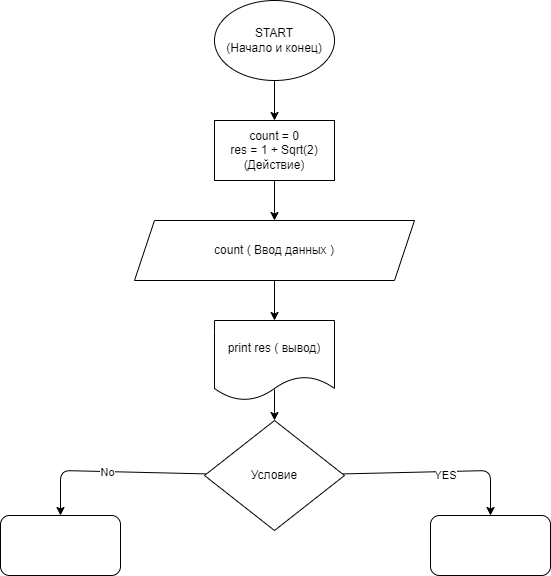

The diagram above was exported from draw.io. Its source (the exported page's mxGraphModel, read from the mxfile embedded in the PNG):
<mxGraphModel dx="780" dy="498" grid="1" gridSize="10" guides="1" tooltips="1" connect="1" arrows="1" fold="1" page="1" pageScale="1" pageWidth="827" pageHeight="1169" math="0" shadow="0">
  <root>
    <mxCell id="0" />
    <mxCell id="1" parent="0" />
    <mxCell id="4" style="edgeStyle=none;html=1;entryX=0.5;entryY=0;entryDx=0;entryDy=0;" edge="1" parent="1" source="2" target="3">
      <mxGeometry relative="1" as="geometry" />
    </mxCell>
    <mxCell id="2" value="START&lt;br&gt;(Начало и конец)" style="ellipse;whiteSpace=wrap;html=1;" vertex="1" parent="1">
      <mxGeometry x="294" y="10" width="120" height="80" as="geometry" />
    </mxCell>
    <mxCell id="6" style="edgeStyle=none;html=1;" edge="1" parent="1" source="3" target="5">
      <mxGeometry relative="1" as="geometry" />
    </mxCell>
    <mxCell id="3" value="count = 0&lt;br&gt;res = 1 + Sqrt(2)&lt;br&gt;(Действие)" style="rounded=0;whiteSpace=wrap;html=1;" vertex="1" parent="1">
      <mxGeometry x="294" y="130" width="120" height="60" as="geometry" />
    </mxCell>
    <mxCell id="8" style="edgeStyle=none;html=1;" edge="1" parent="1" source="5" target="7">
      <mxGeometry relative="1" as="geometry" />
    </mxCell>
    <mxCell id="5" value="count ( Ввод данных )" style="shape=parallelogram;perimeter=parallelogramPerimeter;whiteSpace=wrap;html=1;fixedSize=1;" vertex="1" parent="1">
      <mxGeometry x="214" y="230" width="280" height="60" as="geometry" />
    </mxCell>
    <mxCell id="10" style="edgeStyle=none;html=1;" edge="1" parent="1" target="9">
      <mxGeometry relative="1" as="geometry">
        <mxPoint x="354" y="399" as="sourcePoint" />
      </mxGeometry>
    </mxCell>
    <mxCell id="7" value="print res ( вывод)" style="shape=document;whiteSpace=wrap;html=1;boundedLbl=1;" vertex="1" parent="1">
      <mxGeometry x="294" y="330" width="120" height="80" as="geometry" />
    </mxCell>
    <mxCell id="13" style="edgeStyle=none;html=1;entryX=0.5;entryY=0;entryDx=0;entryDy=0;" edge="1" parent="1" source="9" target="12">
      <mxGeometry relative="1" as="geometry">
        <mxPoint x="570" y="485" as="targetPoint" />
        <Array as="points">
          <mxPoint x="570" y="480" />
        </Array>
      </mxGeometry>
    </mxCell>
    <mxCell id="15" value="YES" style="edgeLabel;html=1;align=center;verticalAlign=middle;resizable=0;points=[];" vertex="1" connectable="0" parent="13">
      <mxGeometry x="0.0605" y="-3" relative="1" as="geometry">
        <mxPoint as="offset" />
      </mxGeometry>
    </mxCell>
    <mxCell id="14" style="edgeStyle=none;html=1;entryX=0.5;entryY=0;entryDx=0;entryDy=0;" edge="1" parent="1" source="9" target="11">
      <mxGeometry relative="1" as="geometry">
        <Array as="points">
          <mxPoint x="140" y="480" />
        </Array>
      </mxGeometry>
    </mxCell>
    <mxCell id="16" value="No" style="edgeLabel;html=1;align=center;verticalAlign=middle;resizable=0;points=[];" vertex="1" connectable="0" parent="14">
      <mxGeometry x="0.0431" relative="1" as="geometry">
        <mxPoint as="offset" />
      </mxGeometry>
    </mxCell>
    <mxCell id="9" value="Условие" style="rhombus;whiteSpace=wrap;html=1;" vertex="1" parent="1">
      <mxGeometry x="284" y="430" width="140" height="110" as="geometry" />
    </mxCell>
    <mxCell id="11" value="" style="rounded=1;whiteSpace=wrap;html=1;" vertex="1" parent="1">
      <mxGeometry x="80" y="525" width="120" height="60" as="geometry" />
    </mxCell>
    <mxCell id="12" value="" style="rounded=1;whiteSpace=wrap;html=1;" vertex="1" parent="1">
      <mxGeometry x="510" y="525" width="120" height="60" as="geometry" />
    </mxCell>
  </root>
</mxGraphModel>